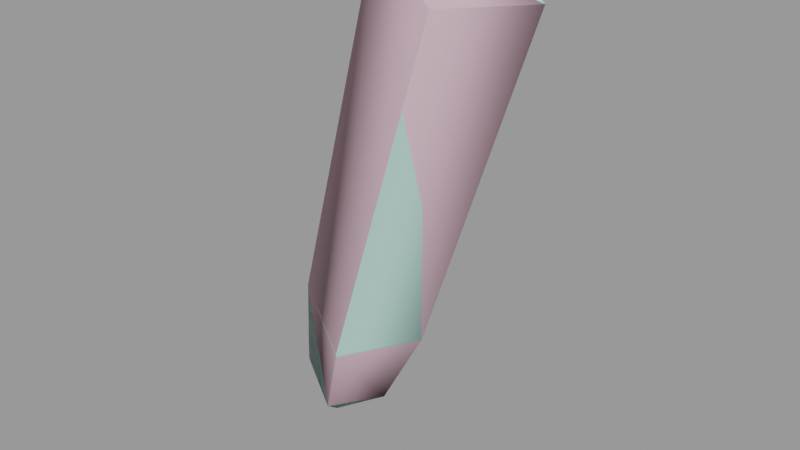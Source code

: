 # Source: heavygib003.blend  (saved by Blender 2.92.15; exported with 4.5.12 LTS)
import bpy
from mathutils import Matrix  # noqa: F401  (used for matrix-valued properties, if any)

bpy.ops.wm.read_factory_settings(use_empty=True)
scene = bpy.context.scene
scene.name = 'heavygib003.qc'

# ---- materials (node trees are filled in below, after node groups)
mat_hvyweapon_red_gib = bpy.data.materials.new('hvyweapon_red_gib')
mat_hvyweapon_red_gib.use_transparent_shadow = False
mat_hvyweapon_red_gib.diffuse_color = (0.4827, 0.7644, 0.7149, 1.0)
mat_phy = bpy.data.materials.new('  phy')
mat_phy.use_transparent_shadow = False
mat_phy.diffuse_color = (0.7572, 0.4997, 0.5901, 1.0)

# ---- material node trees

# ---- meshes
me_heavygib003_reference = bpy.data.meshes.new('heavygib003_reference')
me_heavygib003_reference.from_pydata([(0.2791, 1.593, 20.28), (0.9453, -0.2978, 19.86), (1.529, 0.9996, 19.74), (-0.3206, 0.3015, 20.39), (-1.117, 1.331, 13.13), (-0.4049, 1.323, 14.44), (-0.9412, 0.1283, 14.55), (-1.906, 1.762, 13.44), (-1.477, 1.913, 14.93), (-2.263, 0.9073, 13.56), (-2.028, 0.7228, 15.02), (-1.474, 0.4699, 13.27), (-1.956, 1.162, 12.61)], [], [(0, 1, 2), (0, 3, 1), (4, 5, 6), (7, 5, 4), (7, 8, 5), (9, 8, 7), (9, 10, 8), (11, 10, 9), (11, 6, 10), (4, 6, 11), (4, 11, 12), (12, 7, 4), (9, 7, 12), (12, 11, 9), (5, 8, 0), (5, 0, 2), (2, 6, 5), (2, 1, 6), (10, 6, 1), (10, 1, 3), (3, 8, 10), (3, 0, 8)])
me_heavygib003_reference.polygons.foreach_set('use_smooth', [True] * 22)
_k = set([(0, 2), (0, 3), (1, 2), (1, 3), (5, 6), (5, 8), (6, 10), (8, 10)])
me_heavygib003_reference.attributes.new('sharp_edge', 'BOOLEAN', 'EDGE').data.foreach_set('value', [ (min(e.vertices), max(e.vertices)) in _k for e in me_heavygib003_reference.edges])
_uv = me_heavygib003_reference.uv_layers.new(name='UVMap')
_uv.uv.foreach_set('vector', [0.7101, 0.01256, 0.7279, 0.01298, 0.719, 0.01271, 0.7101, 0.01256, 0.719, 0.01271, 0.7279, 0.01298, 0.7163, 0.1284, 0.7169, 0.104, 0.7247, 0.1061, 0.7108, 0.1308, 0.7169, 0.104, 0.7163, 0.1284, 0.7108, 0.1308, 0.7089, 0.1057, 0.7169, 0.104, 0.7163, 0.1284, 0.7089, 0.1057, 0.7108, 0.1308, 0.7163, 0.1284, 0.7169, 0.104, 0.7089, 0.1057, 0.7217, 0.131, 0.7169, 0.104, 0.7163, 0.1284, 0.7217, 0.131, 0.7247, 0.1061, 0.7169, 0.104, 0.7163, 0.1284, 0.7247, 0.1061, 0.7217, 0.131, 0.7163, 0.1284, 0.7217, 0.131, 0.7159, 0.1432, 0.7159, 0.1432, 0.7108, 0.1308, 0.7163, 0.1284, 0.7163, 0.1284, 0.7108, 0.1308, 0.7159, 0.1432, 0.7159, 0.1432, 0.7217, 0.131, 0.7163, 0.1284, 0.6281, 0.111, 0.6254, 0.1097, 0.6254, 0.01173, 0.6281, 0.111, 0.6254, 0.01173, 0.628, 0.013, 0.628, 0.013, 0.6306, 0.1108, 0.6281, 0.111, 0.628, 0.013, 0.6305, 0.01277, 0.6306, 0.1108, 0.6332, 0.1099, 0.6306, 0.1108, 0.6305, 0.01277, 0.6332, 0.1099, 0.6305, 0.01277, 0.6332, 0.01191, 0.6332, 0.01191, 0.6358, 0.1097, 0.6332, 0.1099, 0.6332, 0.01191, 0.6357, 0.01173, 0.6358, 0.1097])
me_heavygib003_reference.materials.append(mat_hvyweapon_red_gib)
me_heavygib003_reference.use_remesh_fix_poles = True
me_heavygib003_reference.use_remesh_preserve_attributes = False
me_heavygib003_reference.use_mirror_vertex_groups = False
me_heavygib003_reference.update()
me_heavygib003_reference.normals_split_custom_set([tuple(v) for v in zip(*[iter([0.3579, -0.08366, 0.93, 0.3584, -0.08341, 0.9298, 0.3581, -0.08353, 0.9299, 0.3579, -0.08366, 0.93, 0.3581, -0.08354, 0.9299, 0.3584, -0.08341, 0.9298, 0.6644, 0.3172, -0.6767, 0.829, 0.338, -0.4455, 0.2251, -0.9143, -0.3367, -0.4215, 0.8634, -0.2772, 0.829, 0.338, -0.4455, 0.6644, 0.3172, -0.6767, -0.4215, 0.8634, -0.2772, -0.3484, 0.9373, -0.003133, 0.829, 0.338, -0.4455, -0.9498, -0.2824, -0.1345, -0.3484, 0.9373, -0.003133, -0.4215, 0.8634, -0.2772, -0.9498, -0.2824, -0.1345, -0.9426, -0.3118, 0.1195, -0.3484, 0.9373, -0.003133, 0.1068, -0.8215, -0.56, -0.9426, -0.3118, 0.1195, -0.9498, -0.2824, -0.1345, 0.1068, -0.8215, -0.56, 0.2251, -0.9143, -0.3367, -0.9426, -0.3118, 0.1195, 0.6644, 0.3172, -0.6767, 0.2251, -0.9143, -0.3367, 0.1068, -0.8215, -0.56, 0.6644, 0.3172, -0.6767, 0.1068, -0.8215, -0.56, -0.3487, 0.02562, -0.9369, -0.3487, 0.02562, -0.9369, -0.4215, 0.8634, -0.2772, 0.6644, 0.3172, -0.6767, -0.9498, -0.2824, -0.1345, -0.4215, 0.8634, -0.2772, -0.3487, 0.02562, -0.9369, -0.3487, 0.02562, -0.9369, 0.1068, -0.8215, -0.56, -0.9498, -0.2824, -0.1345, 0.8898, 0.3449, -0.2988, -0.3086, 0.939, 0.1521, -0.3086, 0.9389, 0.1521, 0.8898, 0.3449, -0.2988, -0.3086, 0.9389, 0.1521, 0.8898, 0.345, -0.2988, 0.8898, 0.345, -0.2988, 0.2997, -0.9355, -0.187, 0.8898, 0.3449, -0.2988, 0.8898, 0.345, -0.2988, 0.2998, -0.9355, -0.187, 0.2997, -0.9355, -0.187, -0.9025, -0.339, 0.2658, 0.2997, -0.9355, -0.187, 0.2998, -0.9355, -0.187, -0.9025, -0.339, 0.2658, 0.2998, -0.9355, -0.187, -0.9025, -0.339, 0.2657, -0.9025, -0.339, 0.2657, -0.3086, 0.939, 0.1521, -0.9025, -0.339, 0.2658, -0.9025, -0.339, 0.2657, -0.3086, 0.9389, 0.1521, -0.3086, 0.939, 0.1521])] * 3)])
me_heavygib003_physics = bpy.data.meshes.new('heavygib003_physics')
me_heavygib003_physics.from_pydata([(-1.906, 1.762, 13.44), (-2.263, 0.9073, 13.56), (-2.028, 0.7228, 15.02), (-1.502, 1.913, 14.83), (-1.956, 1.162, 12.61), (-1.117, 1.331, 13.13), (-1.474, 0.4699, 13.27), (-0.9595, 0.1344, 14.51), (-0.4049, 1.323, 14.44), (0.9467, -0.2984, 19.86), (-0.3206, 0.3015, 20.39), (1.529, 0.9996, 19.74), (0.2777, 1.594, 20.28)], [], [(0, 1, 2), (0, 2, 3), (4, 0, 5), (5, 0, 3), (1, 0, 4), (4, 6, 1), (1, 6, 2), (4, 5, 6), (7, 5, 8), (7, 6, 5), (8, 9, 7), (2, 6, 7), (7, 10, 2), (7, 9, 10), (8, 5, 3), (11, 8, 3), (11, 9, 8), (12, 2, 10), (2, 12, 3), (12, 9, 11), (12, 11, 3), (10, 9, 12)])
me_heavygib003_physics.polygons.foreach_set('use_smooth', [True] * 22)
_uv = me_heavygib003_physics.uv_layers.new(name='UVMap')
_uv.uv.foreach_set('vector', [0.0, 0.0, 0.0, 0.0, 0.0, 0.0, 0.0, 0.0, 0.0, 0.0, 0.0, 0.0, 0.0, 0.0, 0.0, 0.0, 0.0, 0.0, 0.0, 0.0, 0.0, 0.0, 0.0, 0.0, 0.0, 0.0, 0.0, 0.0, 0.0, 0.0, 0.0, 0.0, 0.0, 0.0, 0.0, 0.0, 0.0, 0.0, 0.0, 0.0, 0.0, 0.0, 0.0, 0.0, 0.0, 0.0, 0.0, 0.0, 0.0, 0.0, 0.0, 0.0, 0.0, 0.0, 0.0, 0.0, 0.0, 0.0, 0.0, 0.0, 0.0, 0.0, 0.0, 0.0, 0.0, 0.0, 0.0, 0.0, 0.0, 0.0, 0.0, 0.0, 0.0, 0.0, 0.0, 0.0, 0.0, 0.0, 0.0, 0.0, 0.0, 0.0, 0.0, 0.0, 0.0, 0.0, 0.0, 0.0, 0.0, 0.0, 0.0, 0.0, 0.0, 0.0, 0.0, 0.0, 0.0, 0.0, 0.0, 0.0, 0.0, 0.0, 0.0, 0.0, 0.0, 0.0, 0.0, 0.0, 0.0, 0.0, 0.0, 0.0, 0.0, 0.0, 0.0, 0.0, 0.0, 0.0, 0.0, 0.0, 0.0, 0.0, 0.0, 0.0, 0.0, 0.0, 0.0, 0.0, 0.0, 0.0, 0.0, 0.0])
me_heavygib003_physics.materials.append(mat_phy)
me_heavygib003_physics.use_remesh_fix_poles = True
me_heavygib003_physics.use_remesh_preserve_attributes = False
me_heavygib003_physics.use_mirror_vertex_groups = False
me_heavygib003_physics.update()
me_heavygib003_physics.normals_split_custom_set([tuple(v) for v in zip(*[iter([-0.7662, 0.06248, -0.6395, 0.306, 0.08394, -0.9483, 0.06596, -0.2662, -0.9617, -0.7662, 0.06248, -0.6395, 0.06596, -0.2662, -0.9617, -0.9997, -0.02536, -0.005837, -0.006682, 0.9359, -0.3523, -0.7662, 0.06248, -0.6395, -0.3369, 0.5487, 0.7651, -0.3369, 0.5487, 0.7651, -0.7662, 0.06248, -0.6395, -0.9997, -0.02536, -0.005837, 0.306, 0.08394, -0.9483, -0.7662, 0.06248, -0.6395, -0.006682, 0.9359, -0.3523, -0.006682, 0.9359, -0.3523, 0.9253, 0.3575, -0.1263, 0.306, 0.08394, -0.9483, 0.306, 0.08394, -0.9483, 0.9253, 0.3575, -0.1263, 0.06596, -0.2662, -0.9617, -0.006682, 0.9359, -0.3523, -0.3369, 0.5487, 0.7651, 0.9253, 0.3575, -0.1263, 0.9888, 0.1372, 0.05849, -0.3369, 0.5487, 0.7651, -0.05314, 0.3604, 0.9313, 0.9888, 0.1372, 0.05849, 0.9253, 0.3575, -0.1263, -0.3369, 0.5487, 0.7651, -0.05314, 0.3604, 0.9313, 0.7907, 0.035, 0.6112, 0.9888, 0.1372, 0.05849, 0.06596, -0.2662, -0.9617, 0.9253, 0.3575, -0.1263, 0.9888, 0.1372, 0.05849, 0.9888, 0.1372, 0.05849, 0.6212, -0.3114, -0.7191, 0.06596, -0.2662, -0.9617, 0.9888, 0.1372, 0.05849, 0.7907, 0.035, 0.6112, 0.6212, -0.3114, -0.7191, -0.05314, 0.3604, 0.9313, -0.3369, 0.5487, 0.7651, -0.9997, -0.02536, -0.005837, -0.6014, 0.1202, 0.7899, -0.05314, 0.3604, 0.9313, -0.9997, -0.02536, -0.005837, -0.6014, 0.1202, 0.7899, 0.7907, 0.035, 0.6112, -0.05314, 0.3604, 0.9313, -0.7707, -0.4416, -0.4594, 0.06596, -0.2662, -0.9617, 0.6212, -0.3114, -0.7191, 0.06596, -0.2662, -0.9617, -0.7707, -0.4416, -0.4594, -0.9997, -0.02536, -0.005837, -0.7707, -0.4416, -0.4594, 0.7907, 0.035, 0.6112, -0.6014, 0.1202, 0.7899, -0.7707, -0.4416, -0.4594, -0.6014, 0.1202, 0.7899, -0.9997, -0.02536, -0.005837, 0.6212, -0.3114, -0.7191, 0.7907, 0.035, 0.6112, -0.7707, -0.4416, -0.4594])] * 3)])

# ---- objects
ob_heavygib003_reference = bpy.data.objects.new('heavygib003_reference', me_heavygib003_reference)
ob_heavygib003_physics = bpy.data.objects.new('heavygib003_physics', me_heavygib003_physics)

# ---- transforms, parenting, visibility, modifiers, constraints
ob_heavygib003_reference.location = (0.0, 0.0, 0.0)
ob_heavygib003_reference.lineart.crease_threshold = 0.0
_vg = ob_heavygib003_reference.vertex_groups.new(name='polymsh')
ob_heavygib003_physics.location = (0.0, 0.0, 0.0)
ob_heavygib003_physics.display_type = 'SOLID'
ob_heavygib003_physics.show_wire = True
ob_heavygib003_physics.lineart.crease_threshold = 0.0
_vg = ob_heavygib003_physics.vertex_groups.new(name='polymsh')

# ---- collection membership
scene.collection.objects.link(ob_heavygib003_reference)
scene.collection.objects.link(ob_heavygib003_physics)

# ---- scene / render settings (as saved in the file)
scene.frame_start = 1; scene.frame_end = 250; scene.frame_set(0)
scene.render.engine = 'BLENDER_EEVEE_NEXT'
scene.cycles.use_denoising = False
scene.cycles.samples = 128
scene.cycles.sampling_pattern = 'TABULATED_SOBOL'
scene.cycles.use_adaptive_sampling = False
scene.cycles.use_light_tree = False
scene.view_settings.view_transform = 'Filmic'
bpy.context.view_layer.update()

# ---- added for rendering (the .blend has no active camera and no usable light): camera, sun + grey world if the file has none
cam_auto = bpy.data.cameras.new('AutoCamera')
cam_auto.lens = 50.0
cam_auto.sensor_width = 36.0
cam_auto.clip_end = 1000.0
ob_auto_camera = bpy.data.objects.new('AutoCamera', cam_auto)
scene.collection.objects.link(ob_auto_camera)
ob_auto_camera.location = (7.89689, -9.10972, 23.1083)
ob_auto_camera.rotation_euler = (1.09748, -7.21219e-08, 0.694738)
scene.camera = ob_auto_camera
light_auto_sun = bpy.data.lights.new('AutoSun', 'SUN')
light_auto_sun.energy = 3.0
light_auto_sun.angle = 0.0523599
ob_auto_sun = bpy.data.objects.new('AutoSun', light_auto_sun)
scene.collection.objects.link(ob_auto_sun)
ob_auto_sun.rotation_euler = (0.872665, 0.174533, 0.523599)
if scene.world is None:
    world_auto = bpy.data.worlds.new('AutoWorld')
    world_auto.color = (0.3, 0.3, 0.3)
    scene.world = world_auto
bpy.context.view_layer.update()
